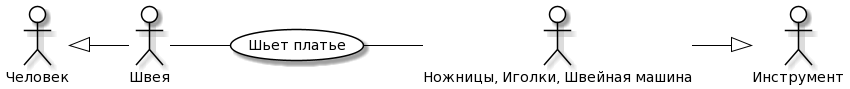

The diagram above was rendered by PlantUML. Its source (embedded in the PNG):
@startuml
skinparam actor {
	BackgroundColor White
	ArrowColor Black
	BorderColor Black
}
skinparam usecase {
	BackgroundColor White
	ArrowColor Black
	BorderColor Black
}
left to right direction
actor P0 as "Человек"
actor M0 as "Инструмент"
actor P as "Швея"
actor M as "Ножницы, Иголки, Швейная машина"
usecase A as "Шьет платье"
P -- (A)
(A) -- M
P0 <|-- P
M --|> M0
@enduml